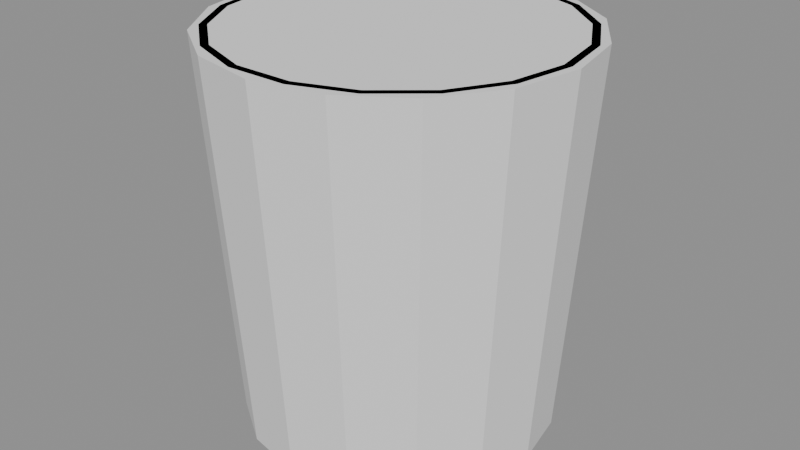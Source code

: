 # Source: model.blend  (saved by Blender 4.5.87; exported with 4.5.12 LTS)
import bpy
from mathutils import Matrix  # noqa: F401  (used for matrix-valued properties, if any)

bpy.ops.wm.read_factory_settings(use_empty=True)
scene = bpy.context.scene
scene.name = 'Scene'

# ---- collections
col_a = bpy.data.collections.new('a'); scene.collection.children.link(col_a)
col_b = bpy.data.collections.new('b'); scene.collection.children.link(col_b)
col_c = bpy.data.collections.new('c'); scene.collection.children.link(col_c)

# ---- materials (node trees are filled in below, after node groups)
mat_grey6 = bpy.data.materials.new('grey6')
mat_greylight7 = bpy.data.materials.new('greyLight7')
mat_warmgreylight = bpy.data.materials.new('warmGreyLight')

# ---- material node trees

# ---- meshes
me_a_body = bpy.data.meshes.new('a_body')
me_a_body.from_pydata([(0.0, 0.12, 0.0), (0.0, 0.14, 0.3), (0.04592, 0.1109, 0.0), (0.05358, 0.1293, 0.3), (0.08485, 0.08485, 0.0), (0.09899, 0.09899, 0.3), (0.1109, 0.04592, 0.0), (0.1293, 0.05358, 0.3), (0.12, 0.0, 0.0), (0.14, 0.0, 0.3), (0.1109, -0.04592, 0.0), (0.1293, -0.05358, 0.3), (0.08485, -0.08485, 0.0), (0.09899, -0.09899, 0.3), (0.04592, -0.1109, 0.0), (0.05358, -0.1293, 0.3), (0.0, -0.12, 0.0), (0.0, -0.14, 0.3), (-0.04592, -0.1109, 0.0), (-0.05358, -0.1293, 0.3), (-0.08485, -0.08485, 0.0), (-0.09899, -0.09899, 0.3), (-0.1109, -0.04592, 0.0), (-0.1293, -0.05358, 0.3), (-0.12, 0.0, 0.0), (-0.14, 0.0, 0.3), (-0.1109, 0.04592, 0.0), (-0.1293, 0.05358, 0.3), (-0.08485, 0.08485, 0.0), (-0.09899, 0.09899, 0.3), (-0.04592, 0.1109, 0.0), (-0.05358, 0.1293, 0.3)], [], [(0, 1, 3, 2), (2, 3, 5, 4), (4, 5, 7, 6), (6, 7, 9, 8), (8, 9, 11, 10), (10, 11, 13, 12), (12, 13, 15, 14), (14, 15, 17, 16), (16, 17, 19, 18), (18, 19, 21, 20), (20, 21, 23, 22), (22, 23, 25, 24), (24, 25, 27, 26), (26, 27, 29, 28), (3, 1, 31, 29, 27, 25, 23, 21, 19, 17, 15, 13, 11, 9, 7, 5), (28, 29, 31, 30), (30, 31, 1, 0), (0, 2, 4, 6, 8, 10, 12, 14, 16, 18, 20, 22, 24, 26, 28, 30)])
me_a_body.materials.append(mat_grey6)
me_a_body.update()
me_b_body = bpy.data.meshes.new('b_body')
me_b_body.from_pydata([(0.0, 0.0, 0.0), (0.1, 0.0, 0.0), (0.09397, 0.0342, 0.0), (0.0766, 0.06428, 0.0), (0.05, 0.0866, 0.0), (0.01736, 0.09848, 0.0), (-0.01736, 0.09848, 0.0), (-0.05, 0.0866, 0.0), (-0.0766, 0.06428, 0.0), (-0.09397, 0.0342, 0.0), (-0.1, 1.225e-17, 0.0), (-0.09397, -0.0342, 0.0), (-0.0766, -0.06428, 0.0), (-0.05, -0.0866, 0.0), (-0.01736, -0.09848, 0.0), (0.01736, -0.09848, 0.0), (0.05, -0.0866, 0.0), (0.0766, -0.06428, 0.0), (0.09397, -0.0342, 0.0), (0.106, 0.0, 0.006), (0.09961, 0.03625, 0.006), (0.0812, 0.06814, 0.006), (0.053, 0.0918, 0.006), (0.01841, 0.1044, 0.006), (-0.01841, 0.1044, 0.006), (-0.053, 0.0918, 0.006), (-0.0812, 0.06814, 0.006), (-0.09961, 0.03625, 0.006), (-0.106, 1.298e-17, 0.006), (-0.09961, -0.03625, 0.006), (-0.0812, -0.06814, 0.006), (-0.053, -0.0918, 0.006), (-0.01841, -0.1044, 0.006), (0.01841, -0.1044, 0.006), (0.053, -0.0918, 0.006), (0.0812, -0.06814, 0.006), (0.09961, -0.03625, 0.006), (0.13, 0.0, 0.292), (0.1222, 0.04446, 0.292), (0.09959, 0.08356, 0.292), (0.065, 0.1126, 0.292), (0.02257, 0.128, 0.292), (-0.02257, 0.128, 0.292), (-0.065, 0.1126, 0.292), (-0.09959, 0.08356, 0.292), (-0.1222, 0.04446, 0.292), (-0.13, 1.592e-17, 0.292), (-0.1222, -0.04446, 0.292), (-0.09959, -0.08356, 0.292), (-0.065, -0.1126, 0.292), (-0.02257, -0.128, 0.292), (0.02257, -0.128, 0.292), (0.065, -0.1126, 0.292), (0.09959, -0.08356, 0.292), (0.1222, -0.04446, 0.292), (0.134, 0.0, 0.3), (0.1259, 0.04583, 0.3), (0.1026, 0.08613, 0.3), (0.067, 0.116, 0.3), (0.02327, 0.132, 0.3), (-0.02327, 0.132, 0.3), (-0.067, 0.116, 0.3), (-0.1026, 0.08613, 0.3), (-0.1259, 0.04583, 0.3), (-0.134, 1.641e-17, 0.3), (-0.1259, -0.04583, 0.3), (-0.1026, -0.08613, 0.3), (-0.067, -0.116, 0.3), (-0.02327, -0.132, 0.3), (0.02327, -0.132, 0.3), (0.067, -0.116, 0.3), (0.1026, -0.08613, 0.3), (0.1259, -0.04583, 0.3), (0.128, 0.0, 0.3), (0.1203, 0.04378, 0.3), (0.09805, 0.08228, 0.3), (0.064, 0.1109, 0.3), (0.02223, 0.1261, 0.3), (-0.02223, 0.1261, 0.3), (-0.064, 0.1109, 0.3), (-0.09805, 0.08228, 0.3), (-0.1203, 0.04378, 0.3), (-0.128, 1.568e-17, 0.3), (-0.1203, -0.04378, 0.3), (-0.09805, -0.08228, 0.3), (-0.064, -0.1109, 0.3), (-0.02223, -0.1261, 0.3), (0.02223, -0.1261, 0.3), (0.064, -0.1109, 0.3), (0.09805, -0.08228, 0.3), (0.1203, -0.04378, 0.3), (0.1245, 0.0, 0.292), (0.117, 0.04258, 0.292), (0.09537, 0.08003, 0.292), (0.06225, 0.1078, 0.292), (0.02162, 0.1226, 0.292), (-0.02162, 0.1226, 0.292), (-0.06225, 0.1078, 0.292), (-0.09537, 0.08003, 0.292), (-0.117, 0.04258, 0.292), (-0.1245, 1.525e-17, 0.292), (-0.117, -0.04258, 0.292), (-0.09537, -0.08003, 0.292), (-0.06225, -0.1078, 0.292), (-0.02162, -0.1226, 0.292), (0.02162, -0.1226, 0.292), (0.06225, -0.1078, 0.292), (0.09537, -0.08003, 0.292), (0.117, -0.04258, 0.292), (0.101, 0.0, 0.01), (0.09491, 0.03454, 0.01), (0.07737, 0.06492, 0.01), (0.0505, 0.08747, 0.01), (0.01754, 0.09947, 0.01), (-0.01754, 0.09947, 0.01), (-0.0505, 0.08747, 0.01), (-0.07737, 0.06492, 0.01), (-0.09491, 0.03454, 0.01), (-0.101, 1.237e-17, 0.01), (-0.09491, -0.03454, 0.01), (-0.07737, -0.06492, 0.01), (-0.0505, -0.08747, 0.01), (-0.01754, -0.09947, 0.01), (0.01754, -0.09947, 0.01), (0.0505, -0.08747, 0.01), (0.07737, -0.06492, 0.01), (0.09491, -0.03454, 0.01), (0.0, 0.0, 0.01)], [], [(0, 2, 1), (0, 3, 2), (0, 4, 3), (0, 5, 4), (0, 6, 5), (0, 7, 6), (0, 8, 7), (0, 9, 8), (0, 10, 9), (0, 11, 10), (0, 12, 11), (0, 13, 12), (0, 14, 13), (0, 15, 14), (0, 16, 15), (0, 17, 16), (0, 18, 17), (0, 1, 18), (1, 2, 20, 19), (2, 3, 21, 20), (3, 4, 22, 21), (4, 5, 23, 22), (5, 6, 24, 23), (6, 7, 25, 24), (7, 8, 26, 25), (8, 9, 27, 26), (9, 10, 28, 27), (10, 11, 29, 28), (11, 12, 30, 29), (12, 13, 31, 30), (13, 14, 32, 31), (14, 15, 33, 32), (15, 16, 34, 33), (16, 17, 35, 34), (17, 18, 36, 35), (18, 1, 19, 36), (19, 20, 38, 37), (20, 21, 39, 38), (21, 22, 40, 39), (22, 23, 41, 40), (23, 24, 42, 41), (24, 25, 43, 42), (25, 26, 44, 43), (26, 27, 45, 44), (27, 28, 46, 45), (28, 29, 47, 46), (29, 30, 48, 47), (30, 31, 49, 48), (31, 32, 50, 49), (32, 33, 51, 50), (33, 34, 52, 51), (34, 35, 53, 52), (35, 36, 54, 53), (36, 19, 37, 54), (37, 38, 56, 55), (38, 39, 57, 56), (39, 40, 58, 57), (40, 41, 59, 58), (41, 42, 60, 59), (42, 43, 61, 60), (43, 44, 62, 61), (44, 45, 63, 62), (45, 46, 64, 63), (46, 47, 65, 64), (47, 48, 66, 65), (48, 49, 67, 66), (49, 50, 68, 67), (50, 51, 69, 68), (51, 52, 70, 69), (52, 53, 71, 70), (53, 54, 72, 71), (54, 37, 55, 72), (55, 56, 74, 73), (56, 57, 75, 74), (57, 58, 76, 75), (58, 59, 77, 76), (59, 60, 78, 77), (60, 61, 79, 78), (61, 62, 80, 79), (62, 63, 81, 80), (63, 64, 82, 81), (64, 65, 83, 82), (65, 66, 84, 83), (66, 67, 85, 84), (67, 68, 86, 85), (68, 69, 87, 86), (69, 70, 88, 87), (70, 71, 89, 88), (71, 72, 90, 89), (72, 55, 73, 90), (73, 74, 92, 91), (74, 75, 93, 92), (75, 76, 94, 93), (76, 77, 95, 94), (77, 78, 96, 95), (78, 79, 97, 96), (79, 80, 98, 97), (80, 81, 99, 98), (81, 82, 100, 99), (82, 83, 101, 100), (83, 84, 102, 101), (84, 85, 103, 102), (85, 86, 104, 103), (86, 87, 105, 104), (87, 88, 106, 105), (88, 89, 107, 106), (89, 90, 108, 107), (90, 73, 91, 108), (91, 92, 110, 109), (92, 93, 111, 110), (93, 94, 112, 111), (94, 95, 113, 112), (95, 96, 114, 113), (96, 97, 115, 114), (97, 98, 116, 115), (98, 99, 117, 116), (99, 100, 118, 117), (100, 101, 119, 118), (101, 102, 120, 119), (102, 103, 121, 120), (103, 104, 122, 121), (104, 105, 123, 122), (105, 106, 124, 123), (106, 107, 125, 124), (107, 108, 126, 125), (108, 91, 109, 126), (109, 110, 127), (110, 111, 127), (111, 112, 127), (112, 113, 127), (113, 114, 127), (114, 115, 127), (115, 116, 127), (116, 117, 127), (117, 118, 127), (118, 119, 127), (119, 120, 127), (120, 121, 127), (121, 122, 127), (122, 123, 127), (123, 124, 127), (124, 125, 127), (125, 126, 127), (126, 109, 127)])
me_b_body.polygons.foreach_set('use_smooth', [True] * 144)
_k = set([(55, 56), (55, 72), (56, 57), (57, 58), (58, 59), (59, 60), (60, 61), (61, 62), (62, 63), (63, 64), (64, 65), (65, 66), (66, 67), (67, 68), (68, 69), (69, 70), (70, 71), (71, 72), (73, 74), (73, 90), (74, 75), (75, 76), (76, 77), (77, 78), (78, 79), (79, 80), (80, 81), (81, 82), (82, 83), (83, 84), (84, 85), (85, 86), (86, 87), (87, 88), (88, 89), (89, 90), (109, 110), (109, 126), (110, 111), (111, 112), (112, 113), (113, 114), (114, 115), (115, 116), (116, 117), (117, 118), (118, 119), (119, 120), (120, 121), (121, 122), (122, 123), (123, 124), (124, 125), (125, 126)])
me_b_body.attributes.new('sharp_edge', 'BOOLEAN', 'EDGE').data.foreach_set('value', [ (min(e.vertices), max(e.vertices)) in _k for e in me_b_body.edges])
me_b_body.materials.append(mat_greylight7)
me_b_body.update()
me_c_body = bpy.data.meshes.new('c_body')
me_c_body.from_pydata([(0.0, 0.0, 0.0), (0.1, 0.0, 0.0), (0.09397, 0.0342, 0.0), (0.0766, 0.06428, 0.0), (0.05, 0.0866, 0.0), (0.01736, 0.09848, 0.0), (-0.01736, 0.09848, 0.0), (-0.05, 0.0866, 0.0), (-0.0766, 0.06428, 0.0), (-0.09397, 0.0342, 0.0), (-0.1, 1.225e-17, 0.0), (-0.09397, -0.0342, 0.0), (-0.0766, -0.06428, 0.0), (-0.05, -0.0866, 0.0), (-0.01736, -0.09848, 0.0), (0.01736, -0.09848, 0.0), (0.05, -0.0866, 0.0), (0.0766, -0.06428, 0.0), (0.09397, -0.0342, 0.0), (0.106, 0.0, 0.006), (0.09961, 0.03625, 0.006), (0.0812, 0.06814, 0.006), (0.053, 0.0918, 0.006), (0.01841, 0.1044, 0.006), (-0.01841, 0.1044, 0.006), (-0.053, 0.0918, 0.006), (-0.0812, 0.06814, 0.006), (-0.09961, 0.03625, 0.006), (-0.106, 1.298e-17, 0.006), (-0.09961, -0.03625, 0.006), (-0.0812, -0.06814, 0.006), (-0.053, -0.0918, 0.006), (-0.01841, -0.1044, 0.006), (0.01841, -0.1044, 0.006), (0.053, -0.0918, 0.006), (0.0812, -0.06814, 0.006), (0.09961, -0.03625, 0.006), (0.13, 0.0, 0.292), (0.1222, 0.04446, 0.292), (0.09959, 0.08356, 0.292), (0.065, 0.1126, 0.292), (0.02257, 0.128, 0.292), (-0.02257, 0.128, 0.292), (-0.065, 0.1126, 0.292), (-0.09959, 0.08356, 0.292), (-0.1222, 0.04446, 0.292), (-0.13, 1.592e-17, 0.292), (-0.1222, -0.04446, 0.292), (-0.09959, -0.08356, 0.292), (-0.065, -0.1126, 0.292), (-0.02257, -0.128, 0.292), (0.02257, -0.128, 0.292), (0.065, -0.1126, 0.292), (0.09959, -0.08356, 0.292), (0.1222, -0.04446, 0.292), (0.134, 0.0, 0.3), (0.1259, 0.04583, 0.3), (0.1026, 0.08613, 0.3), (0.067, 0.116, 0.3), (0.02327, 0.132, 0.3), (-0.02327, 0.132, 0.3), (-0.067, 0.116, 0.3), (-0.1026, 0.08613, 0.3), (-0.1259, 0.04583, 0.3), (-0.134, 1.641e-17, 0.3), (-0.1259, -0.04583, 0.3), (-0.1026, -0.08613, 0.3), (-0.067, -0.116, 0.3), (-0.02327, -0.132, 0.3), (0.02327, -0.132, 0.3), (0.067, -0.116, 0.3), (0.1026, -0.08613, 0.3), (0.1259, -0.04583, 0.3), (0.128, 0.0, 0.3), (0.1203, 0.04378, 0.3), (0.09805, 0.08228, 0.3), (0.064, 0.1109, 0.3), (0.02223, 0.1261, 0.3), (-0.02223, 0.1261, 0.3), (-0.064, 0.1109, 0.3), (-0.09805, 0.08228, 0.3), (-0.1203, 0.04378, 0.3), (-0.128, 1.568e-17, 0.3), (-0.1203, -0.04378, 0.3), (-0.09805, -0.08228, 0.3), (-0.064, -0.1109, 0.3), (-0.02223, -0.1261, 0.3), (0.02223, -0.1261, 0.3), (0.064, -0.1109, 0.3), (0.09805, -0.08228, 0.3), (0.1203, -0.04378, 0.3), (0.1245, 0.0, 0.292), (0.117, 0.04258, 0.292), (0.09537, 0.08003, 0.292), (0.06225, 0.1078, 0.292), (0.02162, 0.1226, 0.292), (-0.02162, 0.1226, 0.292), (-0.06225, 0.1078, 0.292), (-0.09537, 0.08003, 0.292), (-0.117, 0.04258, 0.292), (-0.1245, 1.525e-17, 0.292), (-0.117, -0.04258, 0.292), (-0.09537, -0.08003, 0.292), (-0.06225, -0.1078, 0.292), (-0.02162, -0.1226, 0.292), (0.02162, -0.1226, 0.292), (0.06225, -0.1078, 0.292), (0.09537, -0.08003, 0.292), (0.117, -0.04258, 0.292), (0.101, 0.0, 0.01), (0.09491, 0.03454, 0.01), (0.07737, 0.06492, 0.01), (0.0505, 0.08747, 0.01), (0.01754, 0.09947, 0.01), (-0.01754, 0.09947, 0.01), (-0.0505, 0.08747, 0.01), (-0.07737, 0.06492, 0.01), (-0.09491, 0.03454, 0.01), (-0.101, 1.237e-17, 0.01), (-0.09491, -0.03454, 0.01), (-0.07737, -0.06492, 0.01), (-0.0505, -0.08747, 0.01), (-0.01754, -0.09947, 0.01), (0.01754, -0.09947, 0.01), (0.0505, -0.08747, 0.01), (0.07737, -0.06492, 0.01), (0.09491, -0.03454, 0.01), (0.0, 0.0, 0.01)], [], [(0, 2, 1), (0, 3, 2), (0, 4, 3), (0, 5, 4), (0, 6, 5), (0, 7, 6), (0, 8, 7), (0, 9, 8), (0, 10, 9), (0, 11, 10), (0, 12, 11), (0, 13, 12), (0, 14, 13), (0, 15, 14), (0, 16, 15), (0, 17, 16), (0, 18, 17), (0, 1, 18), (1, 2, 20, 19), (2, 3, 21, 20), (3, 4, 22, 21), (4, 5, 23, 22), (5, 6, 24, 23), (6, 7, 25, 24), (7, 8, 26, 25), (8, 9, 27, 26), (9, 10, 28, 27), (10, 11, 29, 28), (11, 12, 30, 29), (12, 13, 31, 30), (13, 14, 32, 31), (14, 15, 33, 32), (15, 16, 34, 33), (16, 17, 35, 34), (17, 18, 36, 35), (18, 1, 19, 36), (19, 20, 38, 37), (20, 21, 39, 38), (21, 22, 40, 39), (22, 23, 41, 40), (23, 24, 42, 41), (24, 25, 43, 42), (25, 26, 44, 43), (26, 27, 45, 44), (27, 28, 46, 45), (28, 29, 47, 46), (29, 30, 48, 47), (30, 31, 49, 48), (31, 32, 50, 49), (32, 33, 51, 50), (33, 34, 52, 51), (34, 35, 53, 52), (35, 36, 54, 53), (36, 19, 37, 54), (37, 38, 56, 55), (38, 39, 57, 56), (39, 40, 58, 57), (40, 41, 59, 58), (41, 42, 60, 59), (42, 43, 61, 60), (43, 44, 62, 61), (44, 45, 63, 62), (45, 46, 64, 63), (46, 47, 65, 64), (47, 48, 66, 65), (48, 49, 67, 66), (49, 50, 68, 67), (50, 51, 69, 68), (51, 52, 70, 69), (52, 53, 71, 70), (53, 54, 72, 71), (54, 37, 55, 72), (55, 56, 74, 73), (56, 57, 75, 74), (57, 58, 76, 75), (58, 59, 77, 76), (59, 60, 78, 77), (60, 61, 79, 78), (61, 62, 80, 79), (62, 63, 81, 80), (63, 64, 82, 81), (64, 65, 83, 82), (65, 66, 84, 83), (66, 67, 85, 84), (67, 68, 86, 85), (68, 69, 87, 86), (69, 70, 88, 87), (70, 71, 89, 88), (71, 72, 90, 89), (72, 55, 73, 90), (73, 74, 92, 91), (74, 75, 93, 92), (75, 76, 94, 93), (76, 77, 95, 94), (77, 78, 96, 95), (78, 79, 97, 96), (79, 80, 98, 97), (80, 81, 99, 98), (81, 82, 100, 99), (82, 83, 101, 100), (83, 84, 102, 101), (84, 85, 103, 102), (85, 86, 104, 103), (86, 87, 105, 104), (87, 88, 106, 105), (88, 89, 107, 106), (89, 90, 108, 107), (90, 73, 91, 108), (91, 92, 110, 109), (92, 93, 111, 110), (93, 94, 112, 111), (94, 95, 113, 112), (95, 96, 114, 113), (96, 97, 115, 114), (97, 98, 116, 115), (98, 99, 117, 116), (99, 100, 118, 117), (100, 101, 119, 118), (101, 102, 120, 119), (102, 103, 121, 120), (103, 104, 122, 121), (104, 105, 123, 122), (105, 106, 124, 123), (106, 107, 125, 124), (107, 108, 126, 125), (108, 91, 109, 126), (109, 110, 127), (110, 111, 127), (111, 112, 127), (112, 113, 127), (113, 114, 127), (114, 115, 127), (115, 116, 127), (116, 117, 127), (117, 118, 127), (118, 119, 127), (119, 120, 127), (120, 121, 127), (121, 122, 127), (122, 123, 127), (123, 124, 127), (124, 125, 127), (125, 126, 127), (126, 109, 127)])
_k = set([(55, 56), (55, 72), (56, 57), (57, 58), (58, 59), (59, 60), (60, 61), (61, 62), (62, 63), (63, 64), (64, 65), (65, 66), (66, 67), (67, 68), (68, 69), (69, 70), (70, 71), (71, 72), (73, 74), (73, 90), (74, 75), (75, 76), (76, 77), (77, 78), (78, 79), (79, 80), (80, 81), (81, 82), (82, 83), (83, 84), (84, 85), (85, 86), (86, 87), (87, 88), (88, 89), (89, 90), (109, 110), (109, 126), (110, 111), (111, 112), (112, 113), (113, 114), (114, 115), (115, 116), (116, 117), (117, 118), (118, 119), (119, 120), (120, 121), (121, 122), (122, 123), (123, 124), (124, 125), (125, 126)])
me_c_body.attributes.new('sharp_edge', 'BOOLEAN', 'EDGE').data.foreach_set('value', [ (min(e.vertices), max(e.vertices)) in _k for e in me_c_body.edges])
me_c_body.materials.append(mat_warmgreylight)
me_c_body.update()

# ---- objects
ob_a_body = bpy.data.objects.new('a_body', me_a_body)
ob_b_body = bpy.data.objects.new('b_body', me_b_body)
ob_c_body = bpy.data.objects.new('c_body', me_c_body)

# ---- transforms, parenting, visibility, modifiers, constraints
ob_a_body.location = (0.0, 0.0, 0.0)
ob_b_body.location = (0.0, 0.0, 0.0)
ob_c_body.location = (0.0, 0.0, 0.0)

# ---- collection membership
col_a.objects.link(ob_a_body)
col_b.objects.link(ob_b_body)
col_c.objects.link(ob_c_body)

# ---- scene / render settings (as saved in the file)
scene.frame_start = 1; scene.frame_end = 250; scene.frame_set(1)
scene.render.engine = 'BLENDER_EEVEE_NEXT'
bpy.context.view_layer.update()

# ---- added for rendering (the .blend has no active camera and no usable light): camera, sun + grey world if the file has none
cam_auto = bpy.data.cameras.new('AutoCamera')
cam_auto.lens = 50.0
cam_auto.sensor_width = 36.0
cam_auto.clip_end = 1000.0
ob_auto_camera = bpy.data.objects.new('AutoCamera', cam_auto)
scene.collection.objects.link(ob_auto_camera)
ob_auto_camera.location = (0.459642, -0.55157, 0.517714)
ob_auto_camera.rotation_euler = (1.09748, -7.21219e-08, 0.694738)
scene.camera = ob_auto_camera
light_auto_sun = bpy.data.lights.new('AutoSun', 'SUN')
light_auto_sun.energy = 3.0
light_auto_sun.angle = 0.0523599
ob_auto_sun = bpy.data.objects.new('AutoSun', light_auto_sun)
scene.collection.objects.link(ob_auto_sun)
ob_auto_sun.rotation_euler = (0.872665, 0.174533, 0.523599)
if scene.world is None:
    world_auto = bpy.data.worlds.new('AutoWorld')
    world_auto.color = (0.3, 0.3, 0.3)
    scene.world = world_auto
bpy.context.view_layer.update()
